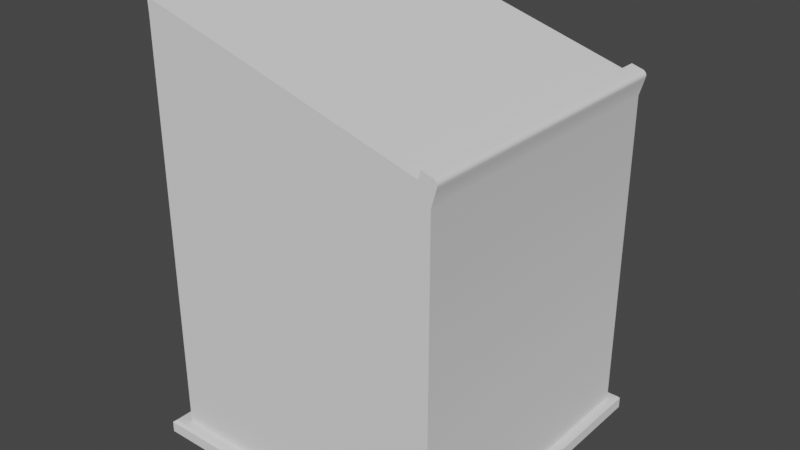# Source: slopedPlatform.blend  (saved by Blender 2.82.7; exported with 4.5.12 LTS)
import bpy
from mathutils import Matrix  # noqa: F401  (used for matrix-valued properties, if any)

bpy.ops.wm.read_factory_settings(use_empty=True)
scene = bpy.context.scene
scene.name = 'Scene'

# ---- collections
col_collection = bpy.data.collections.new('Collection'); scene.collection.children.link(col_collection)
col_mesh = bpy.data.collections.new('Mesh'); scene.collection.children.link(col_mesh)
col_rig = bpy.data.collections.new('Rig'); scene.collection.children.link(col_rig)
col_extras = bpy.data.collections.new('Extras'); scene.collection.children.link(col_extras)

# ---- node groups
ng_auto_smooth = bpy.data.node_groups.new('Auto Smooth', 'GeometryNodeTree')
_s = ng_auto_smooth.interface.new_socket(name='Geometry', in_out='OUTPUT', socket_type='NodeSocketGeometry')
_s = ng_auto_smooth.interface.new_socket(name='Geometry', in_out='INPUT', socket_type='NodeSocketGeometry')
_s = ng_auto_smooth.interface.new_socket(name='Angle', in_out='INPUT', socket_type='NodeSocketFloat')
_s.subtype = 'ANGLE'
_s.min_value = 0.0
_s.max_value = 3.142
ng_auto_smooth.is_modifier = True
_N = ng_auto_smooth.nodes; _L = ng_auto_smooth.links
n0 = _N.new('NodeGroupOutput'); n0.name = 'Group Output'; n0.location = (480, -100)
n1 = _N.new('NodeGroupInput'); n1.name = 'Group Input'; n1.location = (-420, -300)
n2 = _N.new('NodeGroupInput'); n2.name = 'Group Input.001'; n2.location = (-60, -100)
n3 = _N.new('GeometryNodeSetShadeSmooth'); n3.name = 'Set Shade Smooth'; n3.location = (120, -100)
n3.domain = 'EDGE'
n4 = _N.new('GeometryNodeSetShadeSmooth'); n4.name = 'Set Shade Smooth.001'; n4.location = (300, -100)
n5 = _N.new('GeometryNodeInputMeshEdgeAngle'); n5.name = 'Edge Angle'; n5.location = (-420, -220)
n6 = _N.new('GeometryNodeInputEdgeSmooth'); n6.name = 'Is Edge Smooth'; n6.location = (-60, -160)
n7 = _N.new('GeometryNodeInputShadeSmooth'); n7.name = 'Is Face Smooth'; n7.location = (-240, -340)
n8 = _N.new('FunctionNodeBooleanMath'); n8.name = 'Boolean Math'; n8.location = (-60, -220)
n9 = _N.new('FunctionNodeCompare'); n9.name = 'Compare'; n9.location = (-240, -180)
n9.operation = 'LESS_EQUAL'
_L.new(n5.outputs[0], n9.inputs[0])
_L.new(n4.outputs[0], n0.inputs[0])
_L.new(n1.outputs[1], n9.inputs[1])
_L.new(n9.outputs[0], n8.inputs[0])
_L.new(n7.outputs[0], n8.inputs[1])
_L.new(n2.outputs[0], n3.inputs[0])
_L.new(n6.outputs[0], n3.inputs[1])
_L.new(n3.outputs[0], n4.inputs[0])
_L.new(n8.outputs[0], n3.inputs[2])
n0.is_active_output = True

# ---- world
world_world = bpy.data.worlds.new('World'); scene.world = world_world
world_world.use_nodes = True; world_world.node_tree.nodes.clear()
_N = world_world.node_tree.nodes; _L = world_world.node_tree.links
n0 = _N.new('ShaderNodeOutputWorld'); n0.name = 'World Output'; n0.location = (300, 300)
n1 = _N.new('ShaderNodeBackground'); n1.name = 'Background'; n1.location = (10, 300)
n1.inputs[0].default_value = (0.05088, 0.05088, 0.05088, 1.0)
_L.new(n1.outputs[0], n0.inputs[0])
n0.is_active_output = True
world_world.color = (0.05088, 0.05088, 0.05088)
world_world.use_sun_shadow = False
world_world.sun_shadow_jitter_overblur = 0.0

# ---- meshes
me_cube_001 = bpy.data.meshes.new('Cube.001')
me_cube_001.from_pydata([(-1.0, -1.0, 2.856), (-1.0, 1.0, 2.856), (1.0, -1.0, 2.281), (1.0, 1.0, 2.281), (-1.004, -1.0, 2.956), (-1.004, 1.0, 2.956), (1.029, 1.0, 2.381), (1.029, -1.0, 2.381), (0.8913, 1.0, 2.312), (0.8913, -1.0, 2.312), (0.92, 1.0, 2.412), (0.92, -1.0, 2.412), (0.9359, 1.0, 2.468), (0.9359, -1.0, 2.468), (-1.0, -1.0, 0.1799), (-1.0, 1.0, 0.1799), (1.0, 1.0, 0.1799), (1.0, -1.0, 0.1799), (0.8913, -1.0, 0.1799), (0.8913, 1.0, 0.1799), (-1.0, 1.0, 0.07311), (1.0, 1.0, 0.07311), (1.0, -1.0, 0.07311), (0.8913, -1.0, 0.07311), (0.8913, 1.0, 0.07311), (-1.0, -1.0, 0.07311), (-1.105, 1.076, -0.02038), (-1.105, -1.076, -0.02038), (0.9393, 1.076, -0.02038), (1.057, 1.076, -0.02038), (1.057, -1.076, -0.02038), (0.9393, -1.076, -0.02038), (-1.081, 1.059, 0.07306), (-1.105, 1.076, 0.05515), (1.044, 1.059, 0.07306), (1.057, 1.076, 0.05515), (1.044, -1.059, 0.07306), (1.057, -1.076, 0.05515), (0.9393, -1.076, 0.05515), (0.9285, -1.059, 0.07306), (0.9393, 1.076, 0.05515), (0.9285, 1.059, 0.07306), (-1.105, -1.076, 0.05515), (-1.081, -1.059, 0.07306), (1.012, 1.0, 2.446), (1.035, 1.0, 2.404), (1.022, 1.0, 2.441), (1.029, 1.0, 2.434), (1.035, 1.0, 2.425), (1.037, 1.0, 2.414), (1.035, -1.0, 2.404), (1.012, -1.0, 2.446), (1.037, -1.0, 2.414), (1.035, -1.0, 2.425), (1.029, -1.0, 2.434), (1.022, -1.0, 2.441), (-0.9803, -1.0, 2.85), (-0.9838, -1.0, 2.95), (-0.9803, 1.0, 2.85), (-0.9838, 1.0, 2.95), (-0.9803, 1.0, 0.1799), (-0.9803, -1.0, 0.1799), (-0.9803, -1.0, 0.07311), (-0.9803, 1.0, 0.07311), (-1.083, 1.076, -0.02038), (-1.083, -1.076, -0.02038), (-1.061, -1.059, 0.07306), (-1.083, -1.076, 0.05515), (-1.061, 1.059, 0.07306), (-1.083, 1.076, 0.05515), (-1.0, -0.9897, 2.856), (1.0, -0.9897, 2.281), (-1.004, -0.9897, 2.956), (1.029, -0.9897, 2.381), (0.92, -0.9897, 2.412), (0.9359, -0.9897, 2.468), (1.0, -0.9897, 0.1799), (-1.0, -0.9897, 0.1799), (-1.0, -0.9897, 0.07311), (1.0, -0.9897, 0.07311), (-1.105, -1.065, -0.02038), (1.057, -1.065, -0.02038), (0.9393, -1.065, -0.02038), (-1.081, -1.048, 0.07306), (-1.105, -1.065, 0.05515), (1.044, -1.048, 0.07306), (1.057, -1.065, 0.05515), (1.012, -0.9897, 2.446), (1.022, -0.9897, 2.441), (1.029, -0.9897, 2.434), (1.035, -0.9897, 2.425), (1.037, -0.9897, 2.414), (1.035, -0.9897, 2.404), (-1.083, -1.065, -0.02038), (-0.9838, -0.9897, 2.95), (-1.0, 0.9807, 2.856), (-1.004, 0.9807, 2.956), (-1.0, 0.9807, 0.1799), (-1.0, 0.9807, 0.07311), (1.057, 1.055, -0.02038), (-1.081, 1.039, 0.07306), (1.057, 1.055, 0.05515), (1.022, 0.9807, 2.441), (1.029, 0.9807, 2.434), (1.035, 0.9807, 2.425), (1.037, 0.9807, 2.414), (1.035, 0.9807, 2.404), (1.0, 0.9807, 2.281), (1.029, 0.9807, 2.381), (0.92, 0.9807, 2.412), (0.9359, 0.9807, 2.468), (1.0, 0.9807, 0.1799), (1.0, 0.9807, 0.07311), (-1.105, 1.055, -0.02038), (0.9393, 1.055, -0.02038), (-1.105, 1.055, 0.05515), (1.044, 1.038, 0.07306), (1.012, 0.9807, 2.446), (-1.083, 1.055, -0.02038), (-0.9838, 0.9807, 2.95), (-1.0, -1.0, 0.08646), (-1.0, 1.0, 0.08646), (1.0, 1.0, 0.08646), (1.0, -1.0, 0.08646), (0.8913, -1.0, 0.08646), (0.8913, 1.0, 0.08646), (-0.9803, -1.0, 0.08646), (-0.9803, 1.0, 0.08646), (-1.0, -0.9897, 0.08646), (1.0, -0.9897, 0.08646), (1.0, 0.9807, 0.08646), (-1.0, 0.9807, 0.08646), (-1.013, -1.009, 0.0731), (-1.013, 1.009, 0.0731), (0.8971, 1.009, 0.0731), (1.007, 1.009, 0.0731), (1.007, -1.009, 0.0731), (0.8971, -1.009, 0.0731), (-0.9927, 1.009, 0.0731), (-0.9927, -1.009, 0.0731), (-1.013, -0.9987, 0.0731), (1.007, -0.9987, 0.0731), (1.007, 0.9896, 0.0731), (-1.013, 0.9896, 0.0731), (-1.069, 1.05, 0.07307), (0.923, 1.05, 0.07307), (1.037, -1.05, 0.07307), (0.923, -1.05, 0.07307), (-1.049, 1.05, 0.07307), (-1.049, -1.05, 0.07307), (-1.069, -1.04, 0.07307), (1.037, -1.039, 0.07307), (1.037, 1.03, 0.07307), (-1.069, 1.03, 0.07307), (-1.069, -1.05, 0.07307), (1.037, 1.05, 0.07307), (-1.105, 1.076, -0.01055), (0.9393, 1.076, -0.01055), (-1.105, -1.076, -0.01055), (1.057, 1.076, -0.01055), (1.057, -1.076, -0.01055), (0.9393, -1.076, -0.01055), (-1.083, 1.076, -0.01055), (-1.083, -1.076, -0.01055), (-1.105, -1.065, -0.01055), (1.057, -1.065, -0.01055), (1.057, 1.055, -0.01055), (-1.105, 1.055, -0.01055)], [], [(97, 95, 1, 15), (19, 8, 3, 16), (76, 71, 2, 17), (61, 56, 0, 14), (9, 2, 7, 11), (94, 72, 4, 57), (58, 1, 5, 59), (107, 3, 6, 108), (70, 0, 4, 72), (3, 8, 10, 6), (74, 11, 13, 75), (56, 9, 11, 57), (17, 2, 9, 18), (60, 58, 8, 19), (108, 6, 45, 106), (11, 7, 50, 52, 53, 54, 55, 51, 13), (87, 75, 13, 51), (127, 60, 19, 125), (123, 17, 18, 124), (126, 61, 14, 120), (129, 76, 17, 123), (125, 19, 16, 122), (131, 97, 15, 121), (165, 86, 37, 160), (163, 67, 42, 158), (167, 115, 33, 156), (162, 69, 40, 157), (157, 40, 35, 159), (160, 37, 38, 161), (82, 81, 30, 31), (93, 82, 31, 65), (151, 146, 36, 85), (145, 155, 34, 41), (146, 147, 39, 36), (149, 154, 43, 66), (148, 145, 41, 68), (100, 32, 33, 115), (41, 34, 35, 40), (85, 36, 37, 86), (66, 43, 42, 67), (36, 39, 38, 37), (68, 41, 40, 69), (153, 144, 32, 100), (87, 51, 55, 88), (88, 55, 54, 89), (89, 54, 53, 90), (90, 53, 52, 91), (91, 52, 50, 92), (6, 10, 12, 44, 46, 47, 48, 49, 45), (32, 68, 69, 33), (39, 66, 67, 38), (144, 148, 68, 32), (147, 149, 66, 39), (80, 93, 65, 27), (156, 33, 69, 162), (161, 38, 67, 163), (124, 18, 61, 126), (121, 15, 60, 127), (15, 1, 58, 60), (0, 56, 57, 4), (8, 58, 59, 10), (74, 94, 57, 11), (18, 9, 56, 61), (109, 119, 94, 74), (113, 118, 93, 80), (105, 91, 92, 106), (104, 90, 91, 105), (103, 89, 90, 104), (102, 88, 89, 103), (117, 87, 88, 102), (154, 150, 83, 43), (116, 85, 86, 101), (43, 83, 84, 42), (152, 151, 85, 116), (118, 114, 82, 93), (114, 99, 81, 82), (158, 42, 84, 164), (166, 101, 86, 165), (120, 14, 77, 128), (130, 111, 76, 129), (117, 110, 75, 87), (7, 73, 92, 50), (109, 74, 75, 110), (95, 70, 72, 96), (2, 71, 73, 7), (119, 96, 72, 94), (111, 107, 71, 76), (14, 0, 70, 77), (16, 3, 107, 111), (59, 5, 96, 119), (1, 95, 96, 5), (10, 109, 110, 12), (44, 12, 110, 117), (122, 16, 111, 130), (159, 35, 101, 166), (28, 29, 99, 114), (64, 28, 114, 118), (155, 152, 116, 34), (34, 116, 101, 35), (44, 117, 102, 46), (46, 102, 103, 47), (47, 103, 104, 48), (48, 104, 105, 49), (49, 105, 106, 45), (26, 64, 118, 113), (10, 59, 119, 109), (150, 153, 100, 83), (83, 100, 115, 84), (164, 84, 115, 167), (128, 77, 97, 131), (73, 108, 106, 92), (71, 107, 108, 73), (77, 70, 95, 97), (78, 128, 131, 98), (21, 122, 130, 112), (112, 130, 129, 79), (25, 120, 128, 78), (20, 121, 127, 63), (23, 124, 126, 62), (98, 131, 121, 20), (24, 125, 122, 21), (79, 129, 123, 22), (62, 126, 120, 25), (22, 123, 124, 23), (63, 127, 125, 24), (78, 98, 143, 140), (21, 112, 142, 135), (112, 79, 141, 142), (25, 78, 140, 132), (23, 62, 139, 137), (20, 63, 138, 133), (98, 20, 133, 143), (63, 24, 134, 138), (62, 25, 132, 139), (22, 23, 137, 136), (24, 21, 135, 134), (79, 22, 136, 141), (140, 143, 153, 150), (135, 142, 152, 155), (142, 141, 151, 152), (132, 140, 150, 154), (137, 139, 149, 147), (133, 138, 148, 144), (143, 133, 144, 153), (138, 134, 145, 148), (139, 132, 154, 149), (136, 137, 147, 146), (134, 135, 155, 145), (141, 136, 146, 151), (80, 164, 167, 113), (29, 159, 166, 99), (99, 166, 165, 81), (27, 158, 164, 80), (31, 161, 163, 65), (26, 156, 162, 64), (30, 160, 161, 31), (28, 157, 159, 29), (64, 162, 157, 28), (113, 167, 156, 26), (65, 163, 158, 27), (81, 165, 160, 30)])
me_cube_001.polygons.foreach_set('use_smooth', [True] * 161)
_uv = me_cube_001.uv_layers.new(name='UVMap')
_uv.uv.foreach_set('vector', [0.375, 0.2476, 0.625, 0.2476, 0.625, 0.25, 0.375, 0.25, 0.375, 0.4864, 0.625, 0.4864, 0.625, 0.5, 0.375, 0.5, 0.375, 0.7487, 0.625, 0.7487, 0.625, 0.75, 0.375, 0.75, 0.375, 0.9975, 0.625, 0.9975, 0.625, 1.0, 0.375, 1.0, 0.625, 0.7636, 0.625, 0.75, 0.625, 0.75, 0.625, 0.7636, 0.8725, 0.7487, 0.875, 0.7487, 0.875, 0.75, 0.8725, 0.75, 0.625, 0.2525, 0.625, 0.25, 0.625, 0.25, 0.625, 0.2525, 0.625, 0.5024, 0.625, 0.5, 0.625, 0.5, 0.625, 0.5024, 0.625, 0.001289, 0.625, 0.0, 0.625, 0.0, 0.625, 0.001289, 0.625, 0.5, 0.625, 0.4864, 0.625, 0.4864, 0.625, 0.5, 0.6386, 0.7487, 0.6386, 0.75, 0.6386, 0.75, 0.6386, 0.7487, 0.625, 0.9975, 0.625, 0.7636, 0.625, 0.7636, 0.625, 0.9975, 0.375, 0.75, 0.625, 0.75, 0.625, 0.7636, 0.375, 0.7636, 0.375, 0.2525, 0.625, 0.2525, 0.625, 0.4864, 0.375, 0.4864, 0.625, 0.5024, 0.625, 0.5, 0.625, 0.5, 0.625, 0.5024, 0.625, 0.7636, 0.625, 0.75, 0.625, 0.75, 0.625, 0.7501, 0.625, 0.7503, 0.6261, 0.7506, 0.6269, 0.7509, 0.625, 0.7541, 0.625, 0.7636, 0.6291, 0.7487, 0.6386, 0.7487, 0.6386, 0.75, 0.6291, 0.75, 0.375, 0.2525, 0.375, 0.2525, 0.375, 0.4864, 0.375, 0.4864, 0.375, 0.75, 0.375, 0.75, 0.375, 0.7636, 0.375, 0.7636, 0.375, 0.9975, 0.375, 0.9975, 0.375, 1.0, 0.375, 1.0, 0.375, 0.7487, 0.375, 0.7487, 0.375, 0.75, 0.375, 0.75, 0.375, 0.4864, 0.375, 0.4864, 0.375, 0.5, 0.375, 0.5, 0.375, 0.2476, 0.375, 0.2476, 0.375, 0.25, 0.375, 0.25, 0.375, 0.7487, 0.375, 0.7487, 0.375, 0.75, 0.375, 0.75, 0.375, 0.9975, 0.375, 0.9975, 0.375, 1.0, 0.375, 1.0, 0.375, 0.2476, 0.375, 0.2476, 0.375, 0.25, 0.375, 0.25, 0.375, 0.2525, 0.375, 0.2525, 0.375, 0.4864, 0.375, 0.4864, 0.375, 0.4864, 0.375, 0.4864, 0.375, 0.5, 0.375, 0.5, 0.375, 0.75, 0.375, 0.75, 0.375, 0.7636, 0.375, 0.7636, 0.3614, 0.7487, 0.375, 0.7487, 0.375, 0.75, 0.3614, 0.75, 0.1275, 0.7487, 0.3614, 0.7487, 0.3614, 0.75, 0.1275, 0.75, 0.375, 0.7487, 0.375, 0.75, 0.375, 0.75, 0.375, 0.7487, 0.375, 0.4864, 0.375, 0.5, 0.375, 0.5, 0.375, 0.4864, 0.375, 0.75, 0.375, 0.7636, 0.375, 0.7636, 0.375, 0.75, 0.375, 0.9975, 0.375, 1.0, 0.375, 1.0, 0.375, 0.9975, 0.375, 0.2525, 0.375, 0.4864, 0.375, 0.4864, 0.375, 0.2525, 0.375, 0.2476, 0.375, 0.25, 0.375, 0.25, 0.375, 0.2476, 0.375, 0.4864, 0.375, 0.5, 0.375, 0.5, 0.375, 0.4864, 0.375, 0.7487, 0.375, 0.75, 0.375, 0.75, 0.375, 0.7487, 0.375, 0.9975, 0.375, 1.0, 0.375, 1.0, 0.375, 0.9975, 0.375, 0.75, 0.375, 0.7636, 0.375, 0.7636, 0.375, 0.75, 0.375, 0.2525, 0.375, 0.4864, 0.375, 0.4864, 0.375, 0.2525, 0.375, 0.2476, 0.375, 0.25, 0.375, 0.25, 0.375, 0.2476, 0.6291, 0.7487, 0.6291, 0.75, 0.6269, 0.7509, 0.6269, 0.7496, 0.6269, 0.7496, 0.6269, 0.7509, 0.6261, 0.7506, 0.6261, 0.7493, 0.6261, 0.7493, 0.6261, 0.7506, 0.625, 0.7503, 0.625, 0.749, 0.625, 0.749, 0.625, 0.7503, 0.625, 0.7501, 0.625, 0.7488, 0.625, 0.7488, 0.625, 0.7501, 0.625, 0.75, 0.625, 0.7487, 0.625, 0.5, 0.625, 0.4864, 0.625, 0.4864, 0.625, 0.4959, 0.6269, 0.4991, 0.6261, 0.4994, 0.625, 0.4997, 0.625, 0.4999, 0.625, 0.5, 0.375, 0.25, 0.375, 0.2525, 0.375, 0.2525, 0.375, 0.25, 0.375, 0.7636, 0.375, 0.9975, 0.375, 0.9975, 0.375, 0.7636, 0.375, 0.25, 0.375, 0.2525, 0.375, 0.2525, 0.375, 0.25, 0.375, 0.7636, 0.375, 0.9975, 0.375, 0.9975, 0.375, 0.7636, 0.125, 0.7487, 0.1275, 0.7487, 0.1275, 0.75, 0.125, 0.75, 0.375, 0.25, 0.375, 0.25, 0.375, 0.2525, 0.375, 0.2525, 0.375, 0.7636, 0.375, 0.7636, 0.375, 0.9975, 0.375, 0.9975, 0.375, 0.7636, 0.375, 0.7636, 0.375, 0.9975, 0.375, 0.9975, 0.375, 0.25, 0.375, 0.25, 0.375, 0.2525, 0.375, 0.2525, 0.375, 0.25, 0.625, 0.25, 0.625, 0.2525, 0.375, 0.2525, 0.625, 1.0, 0.625, 0.9975, 0.625, 0.9975, 0.625, 1.0, 0.625, 0.4864, 0.625, 0.2525, 0.625, 0.2525, 0.625, 0.4864, 0.6386, 0.7487, 0.8725, 0.7487, 0.8725, 0.75, 0.6386, 0.75, 0.375, 0.7636, 0.625, 0.7636, 0.625, 0.9975, 0.375, 0.9975, 0.6386, 0.5024, 0.8725, 0.5024, 0.8725, 0.7487, 0.6386, 0.7487, 0.125, 0.5024, 0.1275, 0.5024, 0.1275, 0.7487, 0.125, 0.7487, 0.625, 0.5023, 0.625, 0.7488, 0.625, 0.7487, 0.625, 0.5024, 0.625, 0.5022, 0.625, 0.749, 0.625, 0.7488, 0.625, 0.5023, 0.6261, 0.5019, 0.6261, 0.7493, 0.625, 0.749, 0.625, 0.5022, 0.6269, 0.5015, 0.6269, 0.7496, 0.6261, 0.7493, 0.6261, 0.5019, 0.6291, 0.5024, 0.6291, 0.7487, 0.6269, 0.7496, 0.6269, 0.5015, 0.375, 0.0, 0.375, 0.001289, 0.375, 0.001289, 0.375, 0.0, 0.375, 0.5024, 0.375, 0.7487, 0.375, 0.7487, 0.375, 0.5024, 0.375, 0.0, 0.375, 0.001289, 0.375, 0.001289, 0.375, 0.0, 0.375, 0.5024, 0.375, 0.7487, 0.375, 0.7487, 0.375, 0.5024, 0.1275, 0.5024, 0.3614, 0.5024, 0.3614, 0.7487, 0.1275, 0.7487, 0.3614, 0.5024, 0.375, 0.5024, 0.375, 0.7487, 0.3614, 0.7487, 0.375, 1.077e-09, 0.375, 0.0, 0.375, 0.001289, 0.375, 0.001289, 0.375, 0.5024, 0.375, 0.5024, 0.375, 0.7487, 0.375, 0.7487, 0.375, 0.0, 0.375, 0.0, 0.375, 0.001289, 0.375, 0.001289, 0.375, 0.5024, 0.375, 0.5024, 0.375, 0.7487, 0.375, 0.7487, 0.6291, 0.5024, 0.6386, 0.5024, 0.6386, 0.7487, 0.6291, 0.7487, 0.625, 0.75, 0.625, 0.7487, 0.625, 0.7487, 0.625, 0.75, 0.6386, 0.5024, 0.6386, 0.7487, 0.6386, 0.7487, 0.6386, 0.5024, 0.625, 0.2476, 0.625, 0.001289, 0.625, 0.001289, 0.625, 0.2476, 0.625, 0.75, 0.625, 0.7487, 0.625, 0.7487, 0.625, 0.75, 0.8725, 0.5024, 0.875, 0.5024, 0.875, 0.7487, 0.8725, 0.7487, 0.375, 0.5024, 0.625, 0.5024, 0.625, 0.7487, 0.375, 0.7487, 0.375, 0.0, 0.625, 0.0, 0.625, 0.001289, 0.375, 0.001289, 0.375, 0.5, 0.625, 0.5, 0.625, 0.5024, 0.375, 0.5024, 0.8725, 0.5, 0.875, 0.5, 0.875, 0.5024, 0.8725, 0.5024, 0.625, 0.25, 0.625, 0.2476, 0.625, 0.2476, 0.625, 0.25, 0.6386, 0.5, 0.6386, 0.5024, 0.6386, 0.5024, 0.6386, 0.5, 0.6291, 0.5, 0.6386, 0.5, 0.6386, 0.5024, 0.6291, 0.5024, 0.375, 0.5, 0.375, 0.5, 0.375, 0.5024, 0.375, 0.5024, 0.375, 0.5, 0.375, 0.5, 0.375, 0.5024, 0.375, 0.5024, 0.3614, 0.5, 0.375, 0.5, 0.375, 0.5024, 0.3614, 0.5024, 0.1275, 0.5, 0.3614, 0.5, 0.3614, 0.5024, 0.1275, 0.5024, 0.375, 0.5, 0.375, 0.5024, 0.375, 0.5024, 0.375, 0.5, 0.375, 0.5, 0.375, 0.5024, 0.375, 0.5024, 0.375, 0.5, 0.6291, 0.5, 0.6291, 0.5024, 0.6269, 0.5015, 0.6269, 0.4991, 0.6269, 0.4991, 0.6269, 0.5015, 0.6261, 0.5019, 0.6261, 0.4994, 0.6261, 0.4994, 0.6261, 0.5019, 0.625, 0.5022, 0.625, 0.4997, 0.625, 0.4997, 0.625, 0.5022, 0.625, 0.5023, 0.625, 0.4999, 0.625, 0.4999, 0.625, 0.5023, 0.625, 0.5024, 0.625, 0.5, 0.125, 0.5, 0.1275, 0.5, 0.1275, 0.5024, 0.125, 0.5024, 0.6386, 0.5, 0.8725, 0.5, 0.8725, 0.5024, 0.6386, 0.5024, 0.375, 0.001289, 0.375, 0.2476, 0.375, 0.2476, 0.375, 0.001289, 0.375, 0.001289, 0.375, 0.2476, 0.375, 0.2476, 0.375, 0.001289, 0.375, 0.001289, 0.375, 0.001289, 0.375, 0.2476, 0.375, 0.2476, 0.375, 0.001289, 0.375, 0.001289, 0.375, 0.2476, 0.375, 0.2476, 0.625, 0.7487, 0.625, 0.5024, 0.625, 0.5024, 0.625, 0.7487, 0.625, 0.7487, 0.625, 0.5024, 0.625, 0.5024, 0.625, 0.7487, 0.375, 0.001289, 0.625, 0.001289, 0.625, 0.2476, 0.375, 0.2476, 0.375, 0.001289, 0.375, 0.001289, 0.375, 0.2476, 0.375, 0.2476, 0.375, 0.5, 0.375, 0.5, 0.375, 0.5024, 0.375, 0.5024, 0.375, 0.5024, 0.375, 0.5024, 0.375, 0.7487, 0.375, 0.7487, 0.375, 0.0, 0.375, 0.0, 0.375, 0.001289, 0.375, 0.001289, 0.375, 0.25, 0.375, 0.25, 0.375, 0.2525, 0.375, 0.2525, 0.375, 0.7636, 0.375, 0.7636, 0.375, 0.9975, 0.375, 0.9975, 0.375, 0.2476, 0.375, 0.2476, 0.375, 0.25, 0.375, 0.25, 0.375, 0.4864, 0.375, 0.4864, 0.375, 0.5, 0.375, 0.5, 0.375, 0.7487, 0.375, 0.7487, 0.375, 0.75, 0.375, 0.75, 0.375, 0.9975, 0.375, 0.9975, 0.375, 1.0, 0.375, 1.0, 0.375, 0.75, 0.375, 0.75, 0.375, 0.7636, 0.375, 0.7636, 0.375, 0.2525, 0.375, 0.2525, 0.375, 0.4864, 0.375, 0.4864, 0.375, 0.001289, 0.375, 0.2476, 0.375, 0.2476, 0.375, 0.001289, 0.375, 0.5, 0.375, 0.5024, 0.375, 0.5024, 0.375, 0.5, 0.375, 0.5024, 0.375, 0.7487, 0.375, 0.7487, 0.375, 0.5024, 0.375, 0.0, 0.375, 0.001289, 0.375, 0.001289, 0.375, 0.0, 0.375, 0.7636, 0.375, 0.9975, 0.375, 0.9975, 0.375, 0.7636, 0.375, 0.25, 0.375, 0.2525, 0.375, 0.2525, 0.375, 0.25, 0.375, 0.2476, 0.375, 0.25, 0.375, 0.25, 0.375, 0.2476, 0.375, 0.2525, 0.375, 0.4864, 0.375, 0.4864, 0.375, 0.2525, 0.375, 0.9975, 0.375, 1.0, 0.375, 1.0, 0.375, 0.9975, 0.375, 0.75, 0.375, 0.7636, 0.375, 0.7636, 0.375, 0.75, 0.375, 0.4864, 0.375, 0.5, 0.375, 0.5, 0.375, 0.4864, 0.375, 0.7487, 0.375, 0.75, 0.375, 0.75, 0.375, 0.7487, 0.375, 0.001289, 0.375, 0.2476, 0.375, 0.2476, 0.375, 0.001289, 0.375, 0.5, 0.375, 0.5024, 0.375, 0.5024, 0.375, 0.5, 0.375, 0.5024, 0.375, 0.7487, 0.375, 0.7487, 0.375, 0.5024, 0.375, 0.0, 0.375, 0.001289, 0.375, 0.001289, 0.375, 0.0, 0.375, 0.7636, 0.375, 0.9975, 0.375, 0.9975, 0.375, 0.7636, 0.375, 0.25, 0.375, 0.2525, 0.375, 0.2525, 0.375, 0.25, 0.375, 0.2476, 0.375, 0.25, 0.375, 0.25, 0.375, 0.2476, 0.375, 0.2525, 0.375, 0.4864, 0.375, 0.4864, 0.375, 0.2525, 0.375, 0.9975, 0.375, 1.0, 0.375, 1.0, 0.375, 0.9975, 0.375, 0.75, 0.375, 0.7636, 0.375, 0.7636, 0.375, 0.75, 0.375, 0.4864, 0.375, 0.5, 0.375, 0.5, 0.375, 0.4864, 0.375, 0.7487, 0.375, 0.75, 0.375, 0.75, 0.375, 0.7487, 0.375, 0.001289, 0.375, 0.001289, 0.375, 0.2476, 0.375, 0.2476, 0.375, 0.5, 0.375, 0.5, 0.375, 0.5024, 0.375, 0.5024, 0.375, 0.5024, 0.375, 0.5024, 0.375, 0.7487, 0.375, 0.7487, 0.375, 0.0, 0.375, 1.077e-09, 0.375, 0.001289, 0.375, 0.001289, 0.375, 0.7636, 0.375, 0.7636, 0.375, 0.9975, 0.375, 0.9975, 0.375, 0.25, 0.375, 0.25, 0.375, 0.2525, 0.375, 0.2525, 0.375, 0.75, 0.375, 0.75, 0.375, 0.7636, 0.375, 0.7636, 0.375, 0.4864, 0.375, 0.4864, 0.375, 0.5, 0.375, 0.5, 0.375, 0.2525, 0.375, 0.2525, 0.375, 0.4864, 0.375, 0.4864, 0.375, 0.2476, 0.375, 0.2476, 0.375, 0.25, 0.375, 0.25, 0.375, 0.9975, 0.375, 0.9975, 0.375, 1.0, 0.375, 1.0, 0.375, 0.7487, 0.375, 0.7487, 0.375, 0.75, 0.375, 0.75])
me_cube_001.use_remesh_fix_poles = True
me_cube_001.use_remesh_preserve_attributes = False
me_cube_001.use_mirror_vertex_groups = False
me_cube_001.update()

# ---- objects
ob_sloped_platform = bpy.data.objects.new('Sloped-Platform', me_cube_001)

# ---- transforms, parenting, visibility, modifiers, constraints
ob_sloped_platform.location = (0.0, 0.0, 0.0)
ob_sloped_platform.scale = (0.7055, 0.7055, 0.7055)
ob_sloped_platform.lineart.crease_threshold = 0.0
_m = ob_sloped_platform.modifiers.new('Auto Smooth', 'NODES')
_m.node_group = ng_auto_smooth
_gi = [s.identifier for s in ng_auto_smooth.interface.items_tree if s.item_type == 'SOCKET' and s.in_out == 'INPUT']
_m[_gi[1]] = 0.5236  # Angle

# ---- collection membership
col_mesh.objects.link(ob_sloped_platform)

# ---- scene / render settings (as saved in the file)
scene.frame_start = 1; scene.frame_end = 250; scene.frame_set(1)
scene.render.engine = 'BLENDER_EEVEE_NEXT'
scene.cycles.use_denoising = False
scene.cycles.samples = 128
scene.cycles.sampling_pattern = 'TABULATED_SOBOL'
scene.cycles.use_adaptive_sampling = False
scene.cycles.use_light_tree = False
scene.view_settings.view_transform = 'Filmic'
bpy.context.view_layer.update()

# ---- added for rendering (the .blend has no active camera and no usable light): camera, sun
cam_auto = bpy.data.cameras.new('AutoCamera')
cam_auto.lens = 50.0
cam_auto.sensor_width = 36.0
cam_auto.clip_end = 1000.0
ob_auto_camera = bpy.data.objects.new('AutoCamera', cam_auto)
scene.collection.objects.link(ob_auto_camera)
ob_auto_camera.location = (2.76452, -3.33772, 3.26054)
ob_auto_camera.rotation_euler = (1.09748, -7.21219e-08, 0.694738)
scene.camera = ob_auto_camera
light_auto_sun = bpy.data.lights.new('AutoSun', 'SUN')
light_auto_sun.energy = 3.0
light_auto_sun.angle = 0.0523599
ob_auto_sun = bpy.data.objects.new('AutoSun', light_auto_sun)
scene.collection.objects.link(ob_auto_sun)
ob_auto_sun.rotation_euler = (0.872665, 0.174533, 0.523599)
bpy.context.view_layer.update()
